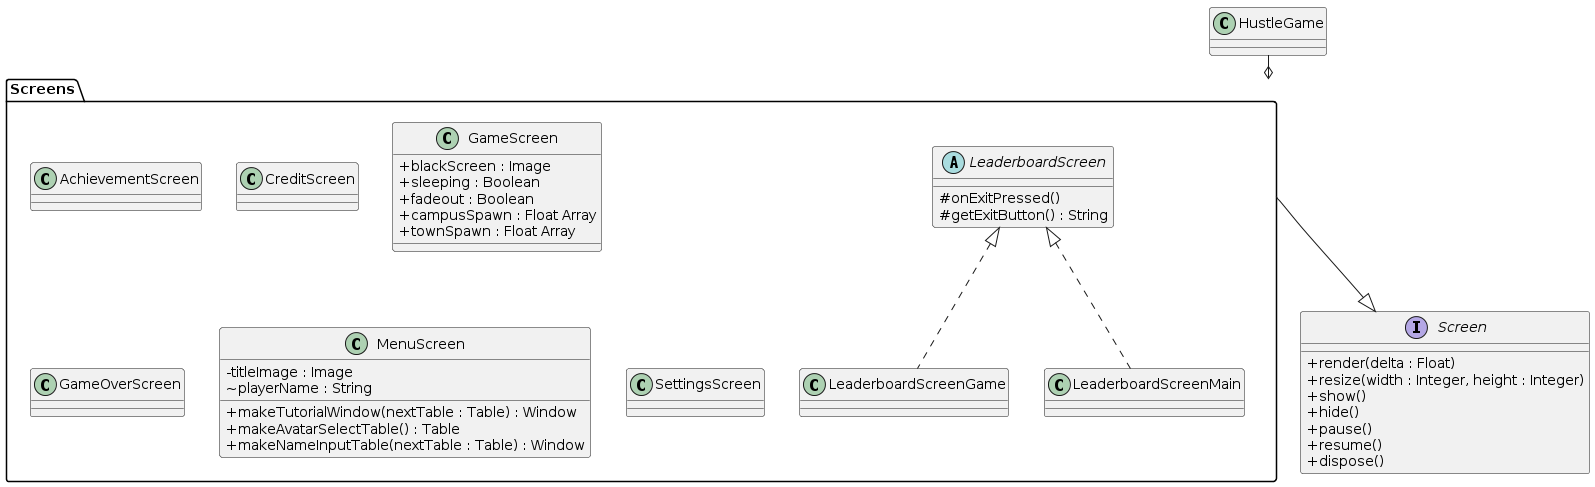

The diagram above was rendered by PlantUML. Its source (embedded in the PNG):
@startuml
skinparam classAttributeIconSize 0

class HustleGame {}

package "Screens" {
  class AchievementScreen {}
  class CreditScreen {}
  class GameScreen {
    + blackScreen : Image
    + sleeping : Boolean
    + fadeout : Boolean
    + campusSpawn : Float Array
    + townSpawn : Float Array
  }
  class GameOverScreen {}
  abstract class LeaderboardScreen {
    # onExitPressed()
    # getExitButton() : String
  }
  class LeaderboardScreenGame {}
  class LeaderboardScreenMain {}
  class MenuScreen {
    - titleImage : Image
    ~ playerName : String
    + makeTutorialWindow(nextTable : Table) : Window
    + makeAvatarSelectTable() : Table
    + makeNameInputTable(nextTable : Table) : Window
  }
  class SettingsScreen {}
}

interface Screen {
  + render(delta : Float)
  + resize(width : Integer, height : Integer)
  + show()
  + hide()
  + pause()
  + resume()
  + dispose()
}

LeaderboardScreen <|.. LeaderboardScreenGame
LeaderboardScreen <|.. LeaderboardScreenMain
HustleGame --o Screens
Screens --|> Screen
@enduml